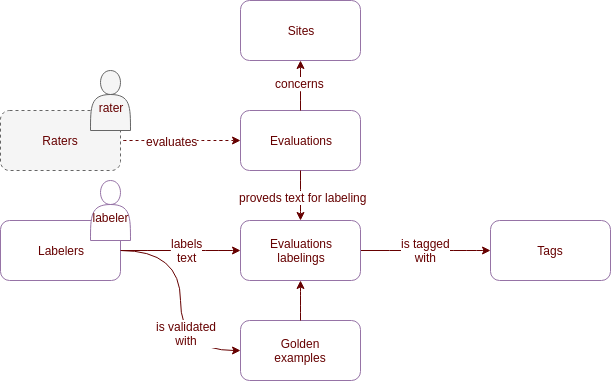

The diagram above was exported from draw.io. Its source (the exported page's mxGraphModel, read from the mxfile embedded in the PNG):
<mxGraphModel dx="1055" dy="550" grid="1" gridSize="10" guides="1" tooltips="1" connect="1" arrows="1" fold="1" page="1" pageScale="1" pageWidth="850" pageHeight="1100" background="#ffffff" math="0" shadow="0">
  <root>
    <mxCell id="0" />
    <mxCell id="1" parent="0" />
    <mxCell id="6cfcbf712c2328f2-11" value="Raters" style="rounded=1;whiteSpace=wrap;html=1;shadow=0;glass=0;comic=0;strokeColor=#666666;strokeWidth=1;fillColor=#f5f5f5;fontSize=12;fontColor=#660000;align=center;dashed=1;" vertex="1" parent="1">
      <mxGeometry x="10" y="120" width="120" height="60" as="geometry" />
    </mxCell>
    <mxCell id="6cfcbf712c2328f2-38" value="is tagged&lt;br&gt;with" style="edgeStyle=orthogonalEdgeStyle;curved=1;html=1;exitX=0;exitY=0.5;entryX=1;entryY=0.5;startArrow=classic;startFill=1;endArrow=none;endFill=0;jettySize=auto;orthogonalLoop=1;strokeColor=#660000;fontSize=12;fontColor=#660000;" edge="1" parent="1" source="6cfcbf712c2328f2-12" target="6cfcbf712c2328f2-14">
      <mxGeometry relative="1" as="geometry" />
    </mxCell>
    <mxCell id="6cfcbf712c2328f2-12" value="Tags" style="rounded=1;whiteSpace=wrap;html=1;shadow=0;glass=0;comic=0;strokeColor=#9673a6;strokeWidth=1;fillColor=#ffffff;fontSize=12;fontColor=#660000;align=center;" vertex="1" parent="1">
      <mxGeometry x="500" y="230" width="120" height="60" as="geometry" />
    </mxCell>
    <mxCell id="6cfcbf712c2328f2-27" style="edgeStyle=orthogonalEdgeStyle;curved=1;html=1;exitX=0;exitY=0.5;entryX=1;entryY=0.5;startArrow=classic;startFill=1;endArrow=none;endFill=0;jettySize=auto;orthogonalLoop=1;strokeColor=#660000;fontSize=12;fontColor=#660000;" edge="1" parent="1" source="6cfcbf712c2328f2-13" target="6cfcbf712c2328f2-15">
      <mxGeometry relative="1" as="geometry" />
    </mxCell>
    <mxCell id="6cfcbf712c2328f2-32" value="is validated&lt;br&gt;with" style="text;html=1;resizable=0;points=[];align=center;verticalAlign=middle;labelBackgroundColor=#ffffff;fontSize=12;fontColor=#660000;" vertex="1" connectable="0" parent="6cfcbf712c2328f2-27">
      <mxGeometry x="-0.4963" y="-18" relative="1" as="geometry">
        <mxPoint as="offset" />
      </mxGeometry>
    </mxCell>
    <mxCell id="6cfcbf712c2328f2-13" value="Golden&lt;div&gt;examples&lt;/div&gt;" style="rounded=1;whiteSpace=wrap;html=1;shadow=0;glass=0;comic=0;strokeColor=#9673a6;strokeWidth=1;fillColor=#ffffff;fontSize=12;fontColor=#660000;align=center;" vertex="1" parent="1">
      <mxGeometry x="250" y="330" width="120" height="60" as="geometry" />
    </mxCell>
    <mxCell id="6cfcbf712c2328f2-15" value="Labelers" style="rounded=1;whiteSpace=wrap;html=1;shadow=0;glass=0;comic=0;strokeColor=#9673a6;strokeWidth=1;fillColor=#ffffff;fontSize=12;fontColor=#660000;align=center;" vertex="1" parent="1">
      <mxGeometry x="10" y="230" width="120" height="60" as="geometry" />
    </mxCell>
    <mxCell id="6cfcbf712c2328f2-21" style="edgeStyle=orthogonalEdgeStyle;curved=1;html=1;exitX=0;exitY=0.5;entryX=1;entryY=0.5;startArrow=classic;startFill=1;endArrow=none;endFill=0;jettySize=auto;orthogonalLoop=1;strokeColor=#660000;fontSize=12;fontColor=#660000;dashed=1;" edge="1" parent="1" source="6cfcbf712c2328f2-16" target="6cfcbf712c2328f2-11">
      <mxGeometry relative="1" as="geometry" />
    </mxCell>
    <mxCell id="6cfcbf712c2328f2-33" value="evaluates" style="text;html=1;resizable=0;points=[];align=center;verticalAlign=middle;labelBackgroundColor=#ffffff;fontSize=12;fontColor=#660000;" vertex="1" connectable="0" parent="6cfcbf712c2328f2-21">
      <mxGeometry x="0.1529" relative="1" as="geometry">
        <mxPoint as="offset" />
      </mxGeometry>
    </mxCell>
    <mxCell id="6cfcbf712c2328f2-16" value="Evaluations" style="rounded=1;whiteSpace=wrap;html=1;shadow=0;glass=0;comic=0;strokeColor=#9673a6;strokeWidth=1;fillColor=#ffffff;fontSize=12;fontColor=#660000;align=center;" vertex="1" parent="1">
      <mxGeometry x="250" y="120" width="120" height="60" as="geometry" />
    </mxCell>
    <mxCell id="6cfcbf712c2328f2-23" style="edgeStyle=orthogonalEdgeStyle;curved=1;html=1;exitX=0.5;exitY=1;entryX=0.5;entryY=0;startArrow=classic;startFill=1;endArrow=none;endFill=0;jettySize=auto;orthogonalLoop=1;strokeColor=#660000;fontSize=12;fontColor=#660000;" edge="1" parent="1" source="6cfcbf712c2328f2-17" target="6cfcbf712c2328f2-16">
      <mxGeometry relative="1" as="geometry" />
    </mxCell>
    <mxCell id="6cfcbf712c2328f2-34" value="concerns" style="text;html=1;resizable=0;points=[];align=center;verticalAlign=middle;labelBackgroundColor=#ffffff;fontSize=12;fontColor=#660000;" vertex="1" connectable="0" parent="6cfcbf712c2328f2-23">
      <mxGeometry x="-0.12" y="-1" relative="1" as="geometry">
        <mxPoint as="offset" />
      </mxGeometry>
    </mxCell>
    <mxCell id="6cfcbf712c2328f2-17" value="Sites" style="rounded=1;whiteSpace=wrap;html=1;shadow=0;glass=0;comic=0;strokeColor=#9673a6;strokeWidth=1;fillColor=#ffffff;fontSize=12;fontColor=#660000;align=center;" vertex="1" parent="1">
      <mxGeometry x="250" y="10" width="120" height="60" as="geometry" />
    </mxCell>
    <mxCell id="6cfcbf712c2328f2-28" style="edgeStyle=orthogonalEdgeStyle;curved=1;html=1;exitX=0;exitY=0.5;entryX=1;entryY=0.5;startArrow=classic;startFill=1;endArrow=none;endFill=0;jettySize=auto;orthogonalLoop=1;strokeColor=#660000;fontSize=12;fontColor=#660000;" edge="1" parent="1" source="6cfcbf712c2328f2-14" target="6cfcbf712c2328f2-15">
      <mxGeometry relative="1" as="geometry" />
    </mxCell>
    <mxCell id="6cfcbf712c2328f2-31" value="labels&lt;br&gt;text" style="text;html=1;resizable=0;points=[];align=center;verticalAlign=middle;labelBackgroundColor=#ffffff;fontSize=12;fontColor=#660000;" vertex="1" connectable="0" parent="6cfcbf712c2328f2-28">
      <mxGeometry x="-0.1059" y="-1" relative="1" as="geometry">
        <mxPoint as="offset" />
      </mxGeometry>
    </mxCell>
    <mxCell id="6cfcbf712c2328f2-30" style="edgeStyle=orthogonalEdgeStyle;curved=1;html=1;exitX=0.5;exitY=1;entryX=0.5;entryY=0;startArrow=classic;startFill=1;endArrow=none;endFill=0;jettySize=auto;orthogonalLoop=1;strokeColor=#660000;fontSize=12;fontColor=#660000;" edge="1" parent="1" source="6cfcbf712c2328f2-14" target="6cfcbf712c2328f2-13">
      <mxGeometry relative="1" as="geometry" />
    </mxCell>
    <mxCell id="6cfcbf712c2328f2-35" style="edgeStyle=orthogonalEdgeStyle;curved=1;html=1;exitX=0.5;exitY=0;entryX=0.5;entryY=1;startArrow=classic;startFill=1;endArrow=none;endFill=0;jettySize=auto;orthogonalLoop=1;strokeColor=#660000;fontSize=12;fontColor=#660000;" edge="1" parent="1" source="6cfcbf712c2328f2-14" target="6cfcbf712c2328f2-16">
      <mxGeometry relative="1" as="geometry" />
    </mxCell>
    <mxCell id="6cfcbf712c2328f2-36" value="proveds text for labeling" style="text;html=1;resizable=0;points=[];align=center;verticalAlign=middle;labelBackgroundColor=#ffffff;fontSize=12;fontColor=#660000;" vertex="1" connectable="0" parent="6cfcbf712c2328f2-35">
      <mxGeometry x="-0.04" y="-2" relative="1" as="geometry">
        <mxPoint as="offset" />
      </mxGeometry>
    </mxCell>
    <mxCell id="6cfcbf712c2328f2-14" value="Evaluations&lt;br&gt;labelings" style="rounded=1;whiteSpace=wrap;html=1;shadow=0;glass=0;comic=0;strokeColor=#9673a6;strokeWidth=1;fillColor=#ffffff;fontSize=12;fontColor=#660000;align=center;" vertex="1" parent="1">
      <mxGeometry x="250" y="230" width="120" height="60" as="geometry" />
    </mxCell>
    <mxCell id="6cfcbf712c2328f2-39" value="&lt;div&gt;&lt;br&gt;&lt;/div&gt;rater" style="shape=actor;whiteSpace=wrap;html=1;shadow=0;glass=0;comic=0;strokeColor=#666666;strokeWidth=1;fillColor=#f5f5f5;fontSize=12;fontColor=#660000;align=center;" vertex="1" parent="1">
      <mxGeometry x="100" y="80" width="40" height="60" as="geometry" />
    </mxCell>
    <mxCell id="6cfcbf712c2328f2-40" value="&lt;div&gt;&lt;br&gt;&lt;/div&gt;&lt;div&gt;labeler&lt;/div&gt;" style="shape=actor;whiteSpace=wrap;html=1;shadow=0;glass=0;comic=0;strokeColor=#9673a6;strokeWidth=1;fillColor=#ffffff;fontSize=12;fontColor=#660000;align=center;" vertex="1" parent="1">
      <mxGeometry x="100" y="190" width="40" height="60" as="geometry" />
    </mxCell>
  </root>
</mxGraphModel>